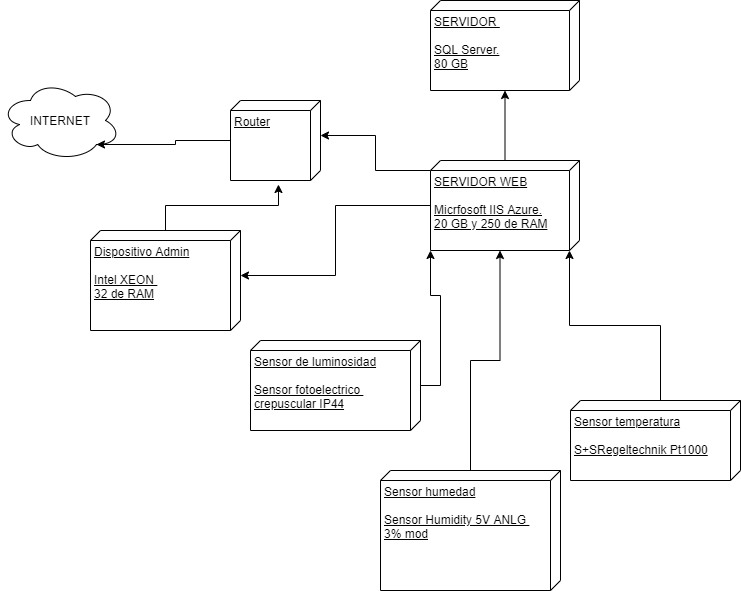

The diagram above was exported from draw.io. Its source (the exported page's mxGraphModel, read from the mxfile embedded in the PNG):
<mxGraphModel dx="623" dy="790" grid="1" gridSize="10" guides="1" tooltips="1" connect="1" arrows="1" fold="1" page="1" pageScale="1" pageWidth="850" pageHeight="1100" math="0" shadow="0">
  <root>
    <mxCell id="0" />
    <mxCell id="1" parent="0" />
    <mxCell id="22" value="" style="edgeStyle=orthogonalEdgeStyle;rounded=0;orthogonalLoop=1;jettySize=auto;html=1;" edge="1" parent="1" source="6" target="10">
      <mxGeometry relative="1" as="geometry" />
    </mxCell>
    <mxCell id="31" style="edgeStyle=orthogonalEdgeStyle;rounded=0;orthogonalLoop=1;jettySize=auto;html=1;entryX=0;entryY=0;entryDx=35;entryDy=0;entryPerimeter=0;" edge="1" parent="1" source="6" target="13">
      <mxGeometry relative="1" as="geometry">
        <Array as="points">
          <mxPoint x="445" y="190" />
          <mxPoint x="445" y="155" />
        </Array>
      </mxGeometry>
    </mxCell>
    <mxCell id="32" style="edgeStyle=orthogonalEdgeStyle;rounded=0;orthogonalLoop=1;jettySize=auto;html=1;entryX=0;entryY=0;entryDx=45;entryDy=0;entryPerimeter=0;" edge="1" parent="1" source="6" target="17">
      <mxGeometry relative="1" as="geometry" />
    </mxCell>
    <mxCell id="6" value="SERVIDOR WEB&lt;br&gt;&lt;br&gt;Micrfosoft IIS Azure.&lt;br&gt;20 GB y 250 de RAM" style="verticalAlign=top;align=left;spacingTop=8;spacingLeft=2;spacingRight=12;shape=cube;size=10;direction=south;fontStyle=4;html=1;" vertex="1" parent="1">
      <mxGeometry x="500" y="180" width="149" height="90" as="geometry" />
    </mxCell>
    <mxCell id="8" value="INTERNET" style="ellipse;shape=cloud;whiteSpace=wrap;html=1;" vertex="1" parent="1">
      <mxGeometry x="70" y="100" width="120" height="80" as="geometry" />
    </mxCell>
    <mxCell id="10" value="SERVIDOR&amp;nbsp;&lt;br&gt;&lt;br&gt;SQL Server.&lt;br&gt;80 GB" style="verticalAlign=top;align=left;spacingTop=8;spacingLeft=2;spacingRight=12;shape=cube;size=10;direction=south;fontStyle=4;html=1;" vertex="1" parent="1">
      <mxGeometry x="500" y="20" width="149" height="90" as="geometry" />
    </mxCell>
    <mxCell id="15" style="edgeStyle=orthogonalEdgeStyle;rounded=0;orthogonalLoop=1;jettySize=auto;html=1;entryX=0.8;entryY=0.8;entryDx=0;entryDy=0;entryPerimeter=0;" edge="1" parent="1" source="13" target="8">
      <mxGeometry relative="1" as="geometry" />
    </mxCell>
    <mxCell id="13" value="Router" style="verticalAlign=top;align=left;spacingTop=8;spacingLeft=2;spacingRight=12;shape=cube;size=10;direction=south;fontStyle=4;html=1;" vertex="1" parent="1">
      <mxGeometry x="300" y="120" width="90" height="80" as="geometry" />
    </mxCell>
    <mxCell id="33" style="edgeStyle=orthogonalEdgeStyle;rounded=0;orthogonalLoop=1;jettySize=auto;html=1;entryX=1.05;entryY=0.467;entryDx=0;entryDy=0;entryPerimeter=0;" edge="1" parent="1" source="17" target="13">
      <mxGeometry relative="1" as="geometry" />
    </mxCell>
    <mxCell id="17" value="Dispositivo Admin&lt;br&gt;&lt;br&gt;Intel XEON&amp;nbsp;&lt;br&gt;32 de RAM" style="verticalAlign=top;align=left;spacingTop=8;spacingLeft=2;spacingRight=12;shape=cube;size=10;direction=south;fontStyle=4;html=1;" vertex="1" parent="1">
      <mxGeometry x="160" y="250" width="150" height="100" as="geometry" />
    </mxCell>
    <mxCell id="29" style="edgeStyle=orthogonalEdgeStyle;rounded=0;orthogonalLoop=1;jettySize=auto;html=1;entryX=0;entryY=0;entryDx=90;entryDy=79.5;entryPerimeter=0;" edge="1" parent="1" source="21" target="6">
      <mxGeometry relative="1" as="geometry" />
    </mxCell>
    <mxCell id="21" value="Sensor humedad&lt;br&gt;&lt;br&gt;Sensor Humidity 5V ANLG &lt;br&gt;3% mod&lt;br&gt;" style="verticalAlign=top;align=left;spacingTop=8;spacingLeft=2;spacingRight=12;shape=cube;size=10;direction=south;fontStyle=4;html=1;" vertex="1" parent="1">
      <mxGeometry x="450" y="490" width="180" height="120" as="geometry" />
    </mxCell>
    <mxCell id="25" style="edgeStyle=orthogonalEdgeStyle;rounded=0;orthogonalLoop=1;jettySize=auto;html=1;exitX=0;exitY=0;exitDx=0;exitDy=80;exitPerimeter=0;entryX=0;entryY=0;entryDx=90;entryDy=10;entryPerimeter=0;" edge="1" parent="1" source="23" target="6">
      <mxGeometry relative="1" as="geometry" />
    </mxCell>
    <mxCell id="23" value="Sensor temperatura&lt;br&gt;&lt;br&gt;S+SRegeltechnik Pt1000&lt;br&gt;" style="verticalAlign=top;align=left;spacingTop=8;spacingLeft=2;spacingRight=12;shape=cube;size=10;direction=south;fontStyle=4;html=1;" vertex="1" parent="1">
      <mxGeometry x="640" y="420" width="170" height="80" as="geometry" />
    </mxCell>
    <mxCell id="28" style="edgeStyle=orthogonalEdgeStyle;rounded=0;orthogonalLoop=1;jettySize=auto;html=1;entryX=1;entryY=1;entryDx=0;entryDy=0;entryPerimeter=0;" edge="1" parent="1" source="27" target="6">
      <mxGeometry relative="1" as="geometry" />
    </mxCell>
    <mxCell id="27" value="Sensor de luminosidad&lt;br&gt;&lt;br&gt;Sensor fotoelectrico &lt;br&gt;crepuscular IP44&lt;br&gt;" style="verticalAlign=top;align=left;spacingTop=8;spacingLeft=2;spacingRight=12;shape=cube;size=10;direction=south;fontStyle=4;html=1;" vertex="1" parent="1">
      <mxGeometry x="320" y="360" width="170" height="90" as="geometry" />
    </mxCell>
  </root>
</mxGraphModel>